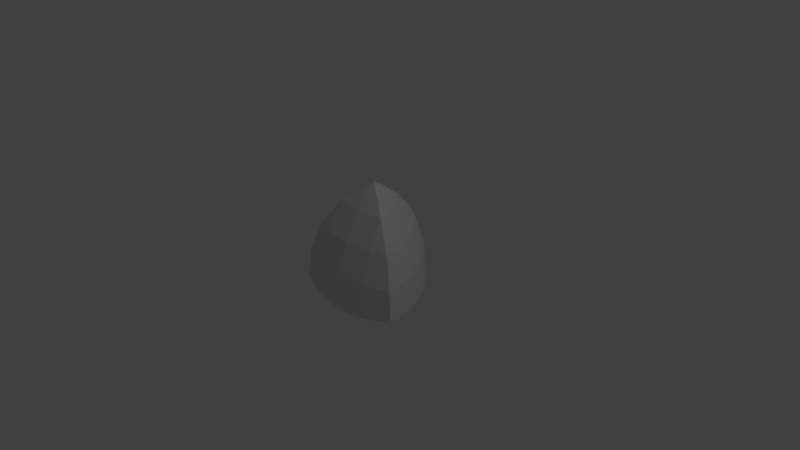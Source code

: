 # Source: reuleauxtetrahedron.blend  (saved by Blender 2.79.0; exported with 4.5.12 LTS)
import bpy
from mathutils import Matrix  # noqa: F401  (used for matrix-valued properties, if any)

bpy.ops.wm.read_factory_settings(use_empty=True)
scene = bpy.context.scene
scene.name = 'Scene'

# ---- collections
col_collection_1 = bpy.data.collections.new('Collection 1'); scene.collection.children.link(col_collection_1)

# ---- world
world_world = bpy.data.worlds.new('World'); scene.world = world_world
world_world.color = (0.05088, 0.05088, 0.05088)
world_world.use_sun_shadow = False
world_world.sun_shadow_jitter_overblur = 0.0
world_world.cycles.sampling_method = 'MANUAL'

# ---- cameras
cam_camera = bpy.data.cameras.new('Camera')
cam_camera.clip_end = 100.0
cam_camera.lens = 35.0
cam_camera.sensor_width = 32.0
cam_camera.sensor_height = 18.0
cam_camera.ortho_scale = 7.314
cam_camera.dof.focus_distance = 0.0
cam_camera.dof.aperture_fstop = 128.0

# ---- lights
light_lamp = bpy.data.lights.new('Lamp', 'POINT')
light_lamp.transmission_factor = 0.0
light_lamp.cutoff_distance = 30.0
light_lamp.energy = 100.0
light_lamp.shadow_buffer_clip_start = 1.001
light_lamp.shadow_soft_size = 0.1
light_lamp.shadow_maximum_resolution = 0.006
light_lamp.use_absolute_resolution = True

# ---- meshes
me_sphere_003 = bpy.data.meshes.new('Sphere.003')
me_sphere_003.from_pydata([(0.03695, 0.2971, 0.1796), (0.07719, 0.3373, -0.007972), (0.09078, 0.3509, -0.2031), (0.07501, 0.1058, 0.3525), (0.1518, 0.1571, 0.1796), (0.1992, 0.1887, -0.007972), (0.2151, 0.1994, -0.2031), (0.1518, -0.03799, 0.3525), (0.2372, -0.002625, 0.1796), (0.2898, 0.01915, -0.007972), (0.3075, 0.02651, -0.2031), (0.3456, -0.1648, -0.007972), (0.1622, -0.1042, 0.3525), (0.1802, -0.1948, 0.1796), (0.1913, -0.2506, -0.007972), (0.1951, -0.2694, -0.2031), (-3.568e-07, -0.1201, 0.3525), (-2.078e-07, -0.2125, 0.1796), (-3.568e-07, -0.2694, -0.007972), (-3.717e-07, -0.2887, -0.2031), (-0.1622, -0.1042, 0.3525), (-0.1802, -0.1948, 0.1796), (-0.1913, -0.2506, -0.007972), (-0.1951, -0.2694, -0.2031), (-0.3456, -0.1648, -0.007972), (-0.1518, -0.03799, 0.3525), (-0.2372, -0.002625, 0.1796), (-0.2898, 0.01915, -0.007972), (-0.3075, 0.0265, -0.2031), (-0.07501, 0.1058, 0.3525), (-0.1518, 0.1571, 0.1796), (-0.1992, 0.1887, -0.007972), (-0.2151, 0.1994, -0.2031), (-0.03695, 0.2971, 0.1796), (-0.07719, 0.3373, -0.007972), (-0.09078, 0.3509, -0.2031), (0.03806, 0.1956, -0.26), (0.07466, 0.1845, -0.26), (0.1084, 0.1664, -0.26), (0.1379, 0.1422, -0.26), (0.1622, 0.1126, -0.26), (0.1802, 0.07889, -0.26), (0.1913, 0.04229, -0.26), (0.1951, 0.004228, -0.26), (0.1913, -0.03383, -0.26), (0.3536, -0.1422, -0.2031), (0.1802, -0.07043, -0.26), (0.3182, -0.2084, -0.2031), (0.1622, -0.1042, -0.26), (0.1379, -0.1337, -0.26), (0.1084, -0.158, -0.26), (-3.138e-07, 0.004228, -0.2792), (0.07466, -0.176, -0.26), (0.03806, -0.1871, -0.26), (-3.098e-07, -0.1909, -0.26), (-0.03806, -0.1871, -0.26), (-0.07466, -0.176, -0.26), (-0.1084, -0.158, -0.26), (-0.1379, -0.1337, -0.26), (-0.3182, -0.2084, -0.2031), (-0.1622, -0.1042, -0.26), (-0.3536, -0.1422, -0.2031), (-0.1802, -0.07043, -0.26), (-0.1913, -0.03383, -0.26), (-0.1951, 0.004228, -0.26), (-0.1913, 0.04229, -0.26), (-0.1802, 0.07889, -0.26), (-0.1622, 0.1126, -0.26), (-0.1379, 0.1422, -0.26), (-0.1084, 0.1664, -0.26), (-0.07466, 0.1845, -0.26), (-0.03806, 0.1956, -0.26), (-2.353e-07, 0.3869, -0.2031), (-2.986e-07, 0.1993, -0.26), (-0.3635, -0.1613, -0.1935), (-0.3591, -0.1445, -0.1999), (-0.3561, -0.1337, -0.2031), (-0.3055, 0.02565, -0.2258), (-0.3121, 0.004228, -0.2245), (-0.3331, -0.06202, -0.2161), (-0.2328, 0.1598, -0.2342), (-0.2128, 0.1978, -0.2316), (-0.2587, 0.1114, -0.2342), (-0.286, 0.06111, -0.2307), (-0.05333, 0.3817, -0.2031), (-2.517e-07, 0.423, -0.1838), (-0.07193, 0.3659, -0.2073), (-0.09028, 0.3504, -0.2102), (-0.1252, 0.3064, -0.2199), (-0.167, 0.2542, -0.228), (-0.2042, 0.2084, -0.2316), (-3.004e-07, -0.002417, 0.4959), (-0.1038, -0.05789, 0.4159), (-0.1606, -0.09582, 0.3629), (-0.1711, -0.1015, 0.3525), (-0.2858, -0.1628, 0.1796), (0.2923, -0.24, -0.2031), (0.3411, -0.2237, -0.1884), (-0.3048, -0.1729, 0.1291), (-0.3493, -0.2027, -0.007972), (-0.3673, -0.2147, -0.1782), (-0.2923, -0.24, -0.2031), (-0.3411, -0.2237, -0.1884), (0.2549, -0.2506, -0.2098), (0.1948, -0.2681, -0.2173), (0.1826, -0.2691, -0.2194), (0.1156, -0.2749, -0.2275), (0.0566, -0.2803, -0.2311), (-3.695e-07, -0.2859, -0.2311), (-0.0566, -0.2803, -0.2311), (-0.1156, -0.2749, -0.2275), (-0.1826, -0.2691, -0.2194), (-0.1948, -0.2681, -0.2173), (-0.2549, -0.2506, -0.2098), (0.3673, -0.2147, -0.1782), (0.3635, -0.1613, -0.1935), (0.3493, -0.2027, -0.007972), (0.3048, -0.1729, 0.1291), (0.1711, -0.1015, 0.3525), (0.1606, -0.09582, 0.3629), (0.1038, -0.05789, 0.4159), (0.2858, -0.1628, 0.1796), (0.3561, -0.1337, -0.2031), (0.3591, -0.1445, -0.1999), (0.3121, 0.004228, -0.2245), (0.3331, -0.06202, -0.2161), (0.3055, 0.02565, -0.2258), (-4.927e-08, 0.05564, 0.4624), (0.2587, 0.1114, -0.2342), (0.286, 0.06111, -0.2307), (0.2328, 0.1598, -0.2342), (0.2128, 0.1978, -0.2316), (2.488e-07, 0.1972, 0.3525), (-2.505e-08, 0.2602, 0.2774), (6.622e-08, 0.3274, 0.1796), (4.089e-07, 0.4007, -0.007972), (0.05333, 0.3817, -0.2031), (0.167, 0.2542, -0.228), (0.2042, 0.2084, -0.2316), (0.1252, 0.3064, -0.2199), (0.09028, 0.3504, -0.2102), (0.07193, 0.3659, -0.2073)], [], [(0, 133, 132, 3, 4), (1, 0, 4, 5), (2, 1, 5, 6), (5, 4, 8, 9), (6, 5, 9, 10), (3, 127, 91, 120, 7), (4, 3, 7, 8), (7, 120, 119, 118), (8, 7, 118, 121), (9, 8, 121, 117, 11), (10, 9, 11, 115, 123, 122), (11, 117, 116), (12, 119, 120, 91, 16), (13, 12, 16, 17), (14, 13, 17, 18), (15, 14, 18, 19), (18, 17, 21, 22), (19, 18, 22, 23), (16, 91, 92, 93, 20), (17, 16, 20, 21), (20, 93, 94), (21, 20, 94, 95), (22, 21, 95, 98, 99), (23, 22, 99, 100, 102, 101), (24, 98, 95, 26, 27), (25, 92, 91, 127, 29), (26, 25, 29, 30), (27, 26, 30, 31), (28, 27, 31, 32), (30, 29, 132, 133, 33), (31, 30, 33, 34), (32, 31, 34, 35), (29, 127, 132), (33, 133, 134), (34, 33, 134, 135), (35, 34, 135, 85, 84), (72, 85, 136), (73, 72, 136, 141, 36), (51, 73, 36), (36, 141, 140, 139, 37), (51, 36, 37), (37, 139, 137, 38), (51, 37, 38), (38, 137, 138, 39), (51, 38, 39), (39, 138, 131, 130, 40), (51, 39, 40), (40, 130, 128, 41), (51, 40, 41), (41, 128, 129, 42), (51, 41, 42), (42, 129, 126, 124, 43), (51, 42, 43), (43, 124, 125, 44), (51, 43, 44), (51, 44, 46), (44, 125, 122, 45, 46), (45, 123, 115, 114, 97, 47), (46, 45, 47, 48), (51, 46, 48), (51, 48, 49), (47, 97, 96), (48, 47, 96, 103, 49), (49, 103, 104, 105, 50), (51, 49, 50), (50, 105, 106, 52), (51, 50, 52), (52, 106, 107, 53), (51, 52, 53), (53, 107, 108, 54), (51, 53, 54), (54, 108, 109, 55), (51, 54, 55), (55, 109, 110, 56), (51, 55, 56), (56, 110, 111, 57), (51, 56, 57), (57, 111, 112, 113, 58), (51, 57, 58), (58, 113, 101, 59, 60), (51, 58, 60), (59, 102, 100, 74, 75, 61), (60, 59, 61, 62), (51, 60, 62), (51, 62, 63), (61, 75, 76), (62, 61, 76, 79, 63), (63, 79, 78, 64), (51, 63, 64), (51, 64, 65), (64, 78, 77, 83, 65), (65, 83, 82, 66), (51, 65, 66), (66, 82, 80, 67), (51, 66, 67), (67, 80, 81, 90, 68), (51, 67, 68), (68, 90, 89, 69), (51, 68, 69), (69, 89, 88, 70), (51, 69, 70), (70, 88, 87, 86, 71), (51, 70, 71), (71, 86, 84, 72, 73), (51, 71, 73), (81, 80, 82, 83, 77, 28, 32), (84, 86, 87, 35), (87, 88, 89, 90, 81, 32, 35), (76, 75, 74, 24, 27, 28), (74, 100, 99, 24), (77, 78, 79, 76, 28), (84, 85, 72), (104, 103, 96, 15), (101, 102, 59), (95, 94, 25, 26), (108, 107, 106, 105, 104, 15, 19), (96, 97, 114, 116, 14, 15), (112, 111, 110, 109, 108, 19, 23), (94, 93, 92, 25), (99, 98, 24), (101, 113, 112, 23), (132, 127, 3), (122, 123, 45), (126, 129, 128, 130, 131, 6, 10), (140, 141, 136, 2), (122, 125, 124, 126, 10), (121, 118, 12, 13), (134, 133, 0), (131, 138, 137, 139, 140, 2, 6), (116, 117, 121, 13, 14), (118, 119, 12), (136, 85, 135, 1, 2), (135, 134, 0, 1), (116, 114, 115, 11)])
me_sphere_003.use_remesh_preserve_volume = False
me_sphere_003.use_remesh_preserve_attributes = False
me_sphere_003.use_mirror_vertex_groups = False
me_sphere_003.update()

# ---- objects
ob_sphere_003 = bpy.data.objects.new('Sphere.003', me_sphere_003)
ob_lamp = bpy.data.objects.new('Lamp', light_lamp)
ob_camera = bpy.data.objects.new('Camera', cam_camera)

# ---- transforms, parenting, visibility, modifiers, constraints
ob_sphere_003.location = (3.813e-07, 0.09185, -0.09181)
ob_sphere_003.scale = (2.188, 2.188, 2.188)
ob_sphere_003.lineart.crease_threshold = 0.0
ob_lamp.location = (4.076, 1.005, 5.904)
ob_lamp.rotation_euler = (0.6503, 0.05522, 1.866)
ob_lamp.lock_rotations_4d = False
ob_lamp.empty_display_type = 'ARROWS'
ob_lamp.color = (0.0, 0.0, 0.0, 0.0)
ob_lamp.lineart.crease_threshold = 0.0
ob_camera.location = (7.481, -6.508, 5.344)
ob_camera.rotation_euler = (1.109, 0.0, 0.8149)
ob_camera.lock_rotations_4d = False
ob_camera.empty_display_type = 'ARROWS'
ob_camera.color = (0.0, 0.0, 0.0, 0.0)
ob_camera.display_type = 'WIRE'
ob_camera.lineart.crease_threshold = 0.0

# ---- collection membership
col_collection_1.objects.link(ob_sphere_003)
col_collection_1.objects.link(ob_lamp)
col_collection_1.objects.link(ob_camera)

# ---- scene / render settings (as saved in the file)
scene.camera = ob_camera
scene.frame_start = 1; scene.frame_end = 250; scene.frame_set(1)
scene.render.engine = 'BLENDER_EEVEE_NEXT'
scene.render.resolution_percentage = 50
scene.render.dither_intensity = 0.0
scene.cycles.use_denoising = False
scene.cycles.samples = 128
scene.cycles.sampling_pattern = 'TABULATED_SOBOL'
scene.cycles.use_adaptive_sampling = False
scene.cycles.use_light_tree = False
scene.cycles.blur_glossy = 0.0
scene.cycles.sample_clamp_indirect = 0.0
scene.view_settings.view_transform = 'Standard'
bpy.context.view_layer.update()
